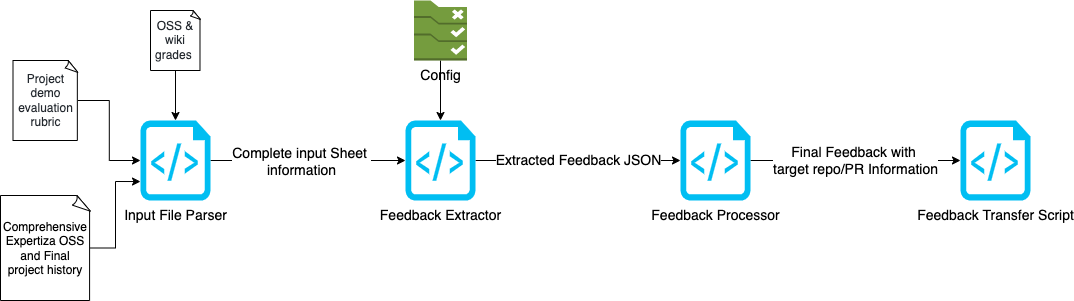

The diagram above was exported from draw.io. Its source (the exported page's mxGraphModel, read from the mxfile embedded in the PNG):
<mxGraphModel dx="1186" dy="614" grid="1" gridSize="10" guides="1" tooltips="1" connect="1" arrows="1" fold="1" page="1" pageScale="1" pageWidth="850" pageHeight="1100" math="0" shadow="0">
  <root>
    <mxCell id="0" />
    <mxCell id="1" parent="0" />
    <mxCell id="3NK9bzVF5_V10hdjBp3g-13" style="edgeStyle=orthogonalEdgeStyle;rounded=0;orthogonalLoop=1;jettySize=auto;html=1;entryX=0;entryY=0.5;entryDx=0;entryDy=0;entryPerimeter=0;fontSize=8;" edge="1" parent="1" source="3NK9bzVF5_V10hdjBp3g-2" target="3NK9bzVF5_V10hdjBp3g-3">
      <mxGeometry relative="1" as="geometry" />
    </mxCell>
    <mxCell id="3NK9bzVF5_V10hdjBp3g-14" value="&lt;font style=&quot;font-size: 14px&quot;&gt;Complete input Sheet &lt;br&gt;information&lt;/font&gt;" style="edgeLabel;html=1;align=center;verticalAlign=middle;resizable=0;points=[];fontSize=8;" vertex="1" connectable="0" parent="3NK9bzVF5_V10hdjBp3g-13">
      <mxGeometry x="-0.1556" relative="1" as="geometry">
        <mxPoint x="8" as="offset" />
      </mxGeometry>
    </mxCell>
    <mxCell id="3NK9bzVF5_V10hdjBp3g-2" value="&lt;font style=&quot;font-size: 14px&quot;&gt;Input File Parser&lt;/font&gt;" style="verticalLabelPosition=bottom;html=1;verticalAlign=top;align=center;strokeColor=none;fillColor=#00BEF2;shape=mxgraph.azure.script_file;pointerEvents=1;" vertex="1" parent="1">
      <mxGeometry x="160" y="240" width="70" height="80" as="geometry" />
    </mxCell>
    <mxCell id="3NK9bzVF5_V10hdjBp3g-17" value="&lt;font style=&quot;font-size: 14px&quot;&gt;Extracted Feedback JSON&lt;/font&gt;" style="edgeStyle=orthogonalEdgeStyle;rounded=0;orthogonalLoop=1;jettySize=auto;html=1;entryX=0;entryY=0.5;entryDx=0;entryDy=0;entryPerimeter=0;fontSize=12;" edge="1" parent="1" source="3NK9bzVF5_V10hdjBp3g-3" target="3NK9bzVF5_V10hdjBp3g-4">
      <mxGeometry relative="1" as="geometry" />
    </mxCell>
    <mxCell id="3NK9bzVF5_V10hdjBp3g-3" value="&lt;font style=&quot;font-size: 14px&quot;&gt;Feedback Extractor&lt;/font&gt;" style="verticalLabelPosition=bottom;html=1;verticalAlign=top;align=center;strokeColor=none;fillColor=#00BEF2;shape=mxgraph.azure.script_file;pointerEvents=1;" vertex="1" parent="1">
      <mxGeometry x="425" y="240" width="70" height="80" as="geometry" />
    </mxCell>
    <mxCell id="3NK9bzVF5_V10hdjBp3g-18" value="Final Feedback with &lt;br&gt;target repo/PR Information" style="edgeStyle=orthogonalEdgeStyle;rounded=0;orthogonalLoop=1;jettySize=auto;html=1;entryX=0;entryY=0.5;entryDx=0;entryDy=0;entryPerimeter=0;fontSize=14;" edge="1" parent="1" source="3NK9bzVF5_V10hdjBp3g-4" target="3NK9bzVF5_V10hdjBp3g-5">
      <mxGeometry relative="1" as="geometry" />
    </mxCell>
    <mxCell id="3NK9bzVF5_V10hdjBp3g-4" value="&lt;font style=&quot;font-size: 14px&quot;&gt;Feedback Processor&lt;/font&gt;" style="verticalLabelPosition=bottom;html=1;verticalAlign=top;align=center;strokeColor=none;fillColor=#00BEF2;shape=mxgraph.azure.script_file;pointerEvents=1;" vertex="1" parent="1">
      <mxGeometry x="700" y="240" width="70" height="80" as="geometry" />
    </mxCell>
    <mxCell id="3NK9bzVF5_V10hdjBp3g-5" value="&lt;font style=&quot;font-size: 14px&quot;&gt;Feedback Transfer Script&lt;/font&gt;" style="verticalLabelPosition=bottom;html=1;verticalAlign=top;align=center;strokeColor=none;fillColor=#00BEF2;shape=mxgraph.azure.script_file;pointerEvents=1;" vertex="1" parent="1">
      <mxGeometry x="980" y="240" width="70" height="80" as="geometry" />
    </mxCell>
    <mxCell id="3NK9bzVF5_V10hdjBp3g-9" style="edgeStyle=orthogonalEdgeStyle;rounded=0;orthogonalLoop=1;jettySize=auto;html=1;entryX=0.5;entryY=0;entryDx=0;entryDy=0;entryPerimeter=0;fontSize=8;" edge="1" parent="1" source="3NK9bzVF5_V10hdjBp3g-6" target="3NK9bzVF5_V10hdjBp3g-2">
      <mxGeometry relative="1" as="geometry" />
    </mxCell>
    <mxCell id="3NK9bzVF5_V10hdjBp3g-6" value="&lt;span style=&quot;color: rgb(36 , 41 , 47) ; font-family: , &amp;#34;system-ui&amp;#34; , &amp;#34;segoe ui&amp;#34; , &amp;#34;helvetica&amp;#34; , &amp;#34;arial&amp;#34; , sans-serif , &amp;#34;apple color emoji&amp;#34; , &amp;#34;segoe ui emoji&amp;#34; ; text-align: left ; background-color: rgb(255 , 255 , 255)&quot;&gt;&lt;font style=&quot;font-size: 12px&quot;&gt;OSS &amp;amp; wiki grades&amp;nbsp;&lt;/font&gt;&lt;/span&gt;" style="whiteSpace=wrap;html=1;shape=mxgraph.basic.document" vertex="1" parent="1">
      <mxGeometry x="170" y="130" width="50" height="60" as="geometry" />
    </mxCell>
    <mxCell id="3NK9bzVF5_V10hdjBp3g-10" style="edgeStyle=orthogonalEdgeStyle;rounded=0;orthogonalLoop=1;jettySize=auto;html=1;entryX=0;entryY=0.5;entryDx=0;entryDy=0;entryPerimeter=0;fontSize=8;" edge="1" parent="1" source="3NK9bzVF5_V10hdjBp3g-7" target="3NK9bzVF5_V10hdjBp3g-2">
      <mxGeometry relative="1" as="geometry" />
    </mxCell>
    <mxCell id="3NK9bzVF5_V10hdjBp3g-7" value="&lt;span style=&quot;color: rgb(36 , 41 , 47) ; font-family: , &amp;#34;system-ui&amp;#34; , &amp;#34;segoe ui&amp;#34; , &amp;#34;helvetica&amp;#34; , &amp;#34;arial&amp;#34; , sans-serif , &amp;#34;apple color emoji&amp;#34; , &amp;#34;segoe ui emoji&amp;#34; ; text-align: left ; background-color: rgb(255 , 255 , 255)&quot;&gt;&lt;font style=&quot;font-size: 12px&quot;&gt;Project demo evaluation rubric&lt;/font&gt;&lt;/span&gt;" style="whiteSpace=wrap;html=1;shape=mxgraph.basic.document" vertex="1" parent="1">
      <mxGeometry x="32.5" y="180" width="65" height="80" as="geometry" />
    </mxCell>
    <mxCell id="3NK9bzVF5_V10hdjBp3g-12" style="edgeStyle=orthogonalEdgeStyle;rounded=0;orthogonalLoop=1;jettySize=auto;html=1;entryX=0;entryY=0.763;entryDx=0;entryDy=0;entryPerimeter=0;fontSize=8;" edge="1" parent="1" source="3NK9bzVF5_V10hdjBp3g-8" target="3NK9bzVF5_V10hdjBp3g-2">
      <mxGeometry relative="1" as="geometry" />
    </mxCell>
    <mxCell id="3NK9bzVF5_V10hdjBp3g-8" value="&lt;font style=&quot;font-size: 12px&quot;&gt;Comprehensive Expertiza OSS and Final project history&lt;/font&gt;" style="whiteSpace=wrap;html=1;shape=mxgraph.basic.document" vertex="1" parent="1">
      <mxGeometry x="20" y="315" width="90" height="105" as="geometry" />
    </mxCell>
    <mxCell id="3NK9bzVF5_V10hdjBp3g-16" style="edgeStyle=orthogonalEdgeStyle;rounded=0;orthogonalLoop=1;jettySize=auto;html=1;entryX=0.5;entryY=0;entryDx=0;entryDy=0;entryPerimeter=0;fontSize=14;" edge="1" parent="1" source="3NK9bzVF5_V10hdjBp3g-15" target="3NK9bzVF5_V10hdjBp3g-3">
      <mxGeometry relative="1" as="geometry" />
    </mxCell>
    <mxCell id="3NK9bzVF5_V10hdjBp3g-15" value="&lt;font style=&quot;font-size: 14px&quot;&gt;Config&lt;/font&gt;" style="outlineConnect=0;dashed=0;verticalLabelPosition=bottom;verticalAlign=top;align=center;html=1;shape=mxgraph.aws3.config_rule;fillColor=#759C3E;gradientColor=none;fontSize=8;" vertex="1" parent="1">
      <mxGeometry x="433.5" y="120" width="53" height="60" as="geometry" />
    </mxCell>
  </root>
</mxGraphModel>